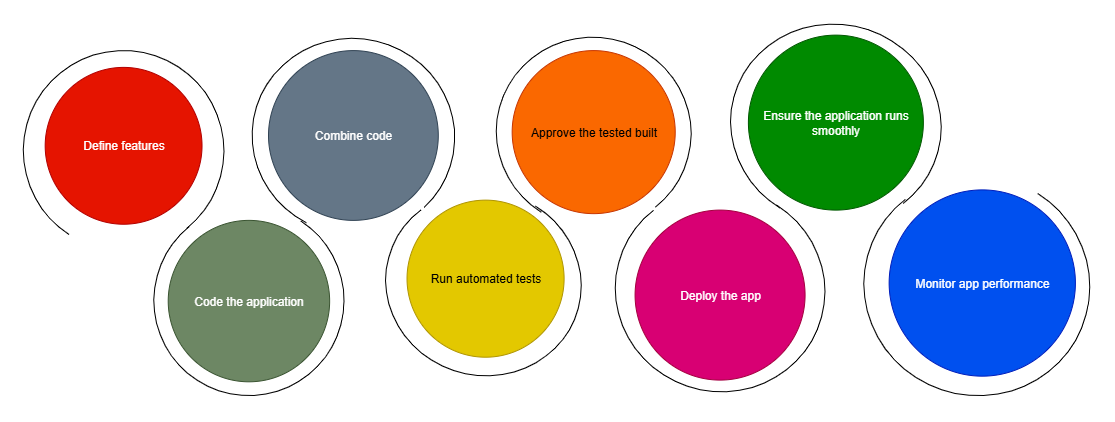

The diagram above was exported from draw.io. Its source (the exported page's mxGraphModel, read from the mxfile embedded in the PNG):
<mxGraphModel dx="1737" dy="937" grid="1" gridSize="10" guides="1" tooltips="1" connect="1" arrows="1" fold="1" page="1" pageScale="1" pageWidth="850" pageHeight="1100" math="0" shadow="0">
  <root>
    <mxCell id="0" />
    <mxCell id="1" parent="0" />
    <mxCell id="JWUA7wDLFhybnn9iXvG6-97" value="" style="verticalLabelPosition=bottom;verticalAlign=top;html=1;shape=mxgraph.basic.arc;startAngle=0.3;endAngle=0.1;direction=south;rotation=15;" parent="1" vertex="1">
      <mxGeometry x="34.879999999999995" y="199.09" width="200.45" height="200.03" as="geometry" />
    </mxCell>
    <mxCell id="JWUA7wDLFhybnn9iXvG6-98" value="" style="verticalLabelPosition=bottom;verticalAlign=top;html=1;shape=mxgraph.basic.arc;startAngle=0.3;endAngle=0.1;rotation=-75;" parent="1" vertex="1">
      <mxGeometry x="165.43" y="354.05" width="190" height="190" as="geometry" />
    </mxCell>
    <mxCell id="JWUA7wDLFhybnn9iXvG6-99" value="Define features" style="ellipse;whiteSpace=wrap;html=1;aspect=fixed;fillColor=#e51400;fontColor=#ffffff;strokeColor=#B20000;" parent="1" vertex="1">
      <mxGeometry x="56.68" y="215.89" width="156.84" height="156.84" as="geometry" />
    </mxCell>
    <mxCell id="JWUA7wDLFhybnn9iXvG6-100" value="Code the application" style="ellipse;whiteSpace=wrap;html=1;aspect=fixed;fillColor=#6d8764;fontColor=#ffffff;strokeColor=#3A5431;" parent="1" vertex="1">
      <mxGeometry x="179.72" y="368.88" width="161.42" height="161.42" as="geometry" />
    </mxCell>
    <mxCell id="JWUA7wDLFhybnn9iXvG6-102" value="" style="verticalLabelPosition=bottom;verticalAlign=top;html=1;shape=mxgraph.basic.arc;startAngle=0.3;endAngle=0.1;rotation=-75;" parent="1" vertex="1">
      <mxGeometry x="630" y="333.41999999999996" width="203.13" height="210" as="geometry" />
    </mxCell>
    <mxCell id="JWUA7wDLFhybnn9iXvG6-103" value="" style="verticalLabelPosition=bottom;verticalAlign=top;html=1;shape=mxgraph.basic.arc;startAngle=0.3;endAngle=0.1;rotation=105;" parent="1" vertex="1">
      <mxGeometry x="510" y="183.62" width="190.38" height="194.96" as="geometry" />
    </mxCell>
    <mxCell id="JWUA7wDLFhybnn9iXvG6-104" value="" style="verticalLabelPosition=bottom;verticalAlign=top;html=1;shape=mxgraph.basic.arc;startAngle=0.3;endAngle=0.1;rotation=-75;" parent="1" vertex="1">
      <mxGeometry x="402.63" y="333.42" width="184.6" height="196.2" as="geometry" />
    </mxCell>
    <mxCell id="JWUA7wDLFhybnn9iXvG6-105" value="" style="verticalLabelPosition=bottom;verticalAlign=top;html=1;shape=mxgraph.basic.arc;startAngle=0.3;endAngle=0.1;rotation=100;" parent="1" vertex="1">
      <mxGeometry x="266.95" y="183.61999999999998" width="195.9" height="202.67" as="geometry" />
    </mxCell>
    <mxCell id="JWUA7wDLFhybnn9iXvG6-106" value="Run automated tests" style="ellipse;whiteSpace=wrap;html=1;aspect=fixed;fillColor=#e3c800;fontColor=#000000;strokeColor=#B09500;" parent="1" vertex="1">
      <mxGeometry x="418.52000000000004" y="348.64" width="157.07" height="157.07" as="geometry" />
    </mxCell>
    <mxCell id="JWUA7wDLFhybnn9iXvG6-107" value="Approve the tested built" style="ellipse;whiteSpace=wrap;html=1;aspect=fixed;fillColor=#fa6800;fontColor=#000000;strokeColor=#C73500;" parent="1" vertex="1">
      <mxGeometry x="523.67" y="199.09" width="163.05" height="163.05" as="geometry" />
    </mxCell>
    <mxCell id="JWUA7wDLFhybnn9iXvG6-108" value="Combine code" style="ellipse;whiteSpace=wrap;html=1;aspect=fixed;fillColor=#647687;fontColor=#ffffff;strokeColor=#314354;" parent="1" vertex="1">
      <mxGeometry x="280" y="199.09" width="169.79" height="169.79" as="geometry" />
    </mxCell>
    <mxCell id="JWUA7wDLFhybnn9iXvG6-110" value="" style="verticalLabelPosition=bottom;verticalAlign=top;html=1;shape=mxgraph.basic.arc;startAngle=0.3;endAngle=0.1;rotation=105;" parent="1" vertex="1">
      <mxGeometry x="747.41" y="167.37" width="199.94" height="211.17" as="geometry" />
    </mxCell>
    <mxCell id="JWUA7wDLFhybnn9iXvG6-112" value="" style="verticalLabelPosition=bottom;verticalAlign=top;html=1;shape=mxgraph.basic.arc;startAngle=0.3;endAngle=0.1;rotation=-75;" parent="1" vertex="1">
      <mxGeometry x="878.34" y="320.88" width="220" height="226.18" as="geometry" />
    </mxCell>
    <mxCell id="JWUA7wDLFhybnn9iXvG6-113" value="Monitor app performance" style="ellipse;whiteSpace=wrap;html=1;aspect=fixed;fillColor=#0050ef;fontColor=#ffffff;strokeColor=#001DBC;" parent="1" vertex="1">
      <mxGeometry x="900.64" y="338.4" width="186.26" height="186.26" as="geometry" />
    </mxCell>
    <mxCell id="JWUA7wDLFhybnn9iXvG6-114" value="Ensure the application runs smoothly" style="ellipse;whiteSpace=wrap;html=1;aspect=fixed;fillColor=#008a00;fontColor=#ffffff;strokeColor=#005700;" parent="1" vertex="1">
      <mxGeometry x="759.9" y="183.62" width="174.97" height="174.97" as="geometry" />
    </mxCell>
    <mxCell id="JWUA7wDLFhybnn9iXvG6-115" value="Deploy the app" style="ellipse;whiteSpace=wrap;html=1;aspect=fixed;fillColor=#d80073;fontColor=#ffffff;strokeColor=#A50040;" parent="1" vertex="1">
      <mxGeometry x="646.57" y="358.59" width="170" height="170" as="geometry" />
    </mxCell>
  </root>
</mxGraphModel>